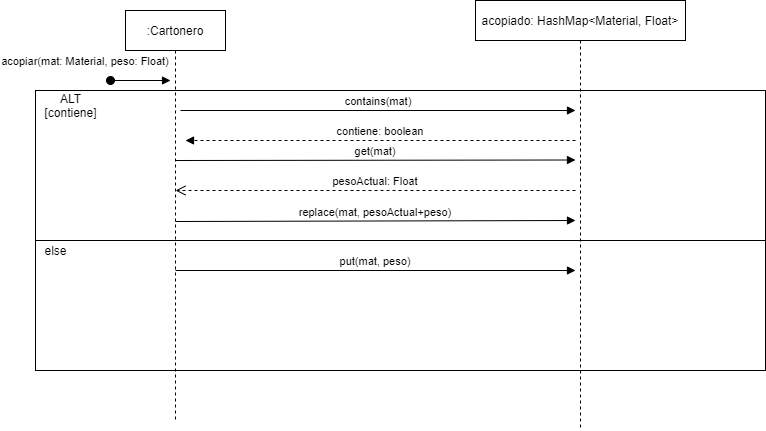

The diagram above was exported from draw.io. Its source (the exported page's mxGraphModel, read from the mxfile embedded in the PNG):
<mxGraphModel dx="1702" dy="494" grid="1" gridSize="10" guides="1" tooltips="1" connect="1" arrows="1" fold="1" page="1" pageScale="1" pageWidth="850" pageHeight="1100" math="0" shadow="0">
  <root>
    <mxCell id="0" />
    <mxCell id="1" parent="0" />
    <mxCell id="Ax-xWmne36nGFCWhTO6m-1" value="" style="rounded=0;whiteSpace=wrap;html=1;" parent="1" vertex="1">
      <mxGeometry x="30" y="160" width="730" height="280" as="geometry" />
    </mxCell>
    <mxCell id="Ax-xWmne36nGFCWhTO6m-6" value="" style="whiteSpace=wrap;html=1;" parent="1" vertex="1">
      <mxGeometry x="30" y="310" width="730" height="130" as="geometry" />
    </mxCell>
    <mxCell id="3nuBFxr9cyL0pnOWT2aG-1" value=":Cartonero" style="shape=umlLifeline;perimeter=lifelinePerimeter;container=1;collapsible=0;recursiveResize=0;rounded=0;shadow=0;strokeWidth=1;" parent="1" vertex="1">
      <mxGeometry x="120" y="80" width="100" height="410" as="geometry" />
    </mxCell>
    <mxCell id="3nuBFxr9cyL0pnOWT2aG-3" value="acopiar(mat: Material, peso: Float)" style="verticalAlign=bottom;startArrow=oval;endArrow=block;startSize=8;shadow=0;strokeWidth=1;" parent="3nuBFxr9cyL0pnOWT2aG-1" edge="1">
      <mxGeometry x="-1" y="27" relative="1" as="geometry">
        <mxPoint x="-15" y="70" as="sourcePoint" />
        <mxPoint x="45" y="70" as="targetPoint" />
        <mxPoint x="-25" y="17" as="offset" />
      </mxGeometry>
    </mxCell>
    <mxCell id="3nuBFxr9cyL0pnOWT2aG-5" value="acopiado: HashMap&lt;Material, Float&gt;" style="shape=umlLifeline;perimeter=lifelinePerimeter;container=1;collapsible=0;recursiveResize=0;rounded=0;shadow=0;strokeWidth=1;" parent="1" vertex="1">
      <mxGeometry x="470" y="70" width="210" height="430" as="geometry" />
    </mxCell>
    <mxCell id="3nuBFxr9cyL0pnOWT2aG-8" value="contains(mat)" style="verticalAlign=bottom;endArrow=block;shadow=0;strokeWidth=1;" parent="1" edge="1">
      <mxGeometry relative="1" as="geometry">
        <mxPoint x="175" y="180.0000000000001" as="sourcePoint" />
        <mxPoint x="570" y="180" as="targetPoint" />
      </mxGeometry>
    </mxCell>
    <mxCell id="3nuBFxr9cyL0pnOWT2aG-9" value="contiene: boolean" style="verticalAlign=bottom;endArrow=block;entryX=1;entryY=0;shadow=0;strokeWidth=1;dashed=1;" parent="1" edge="1">
      <mxGeometry relative="1" as="geometry">
        <mxPoint x="570" y="210" as="sourcePoint" />
        <mxPoint x="180" y="210" as="targetPoint" />
      </mxGeometry>
    </mxCell>
    <mxCell id="3nuBFxr9cyL0pnOWT2aG-10" value="pesoActual: Float" style="verticalAlign=bottom;endArrow=open;dashed=1;endSize=8;shadow=0;strokeWidth=1;" parent="1" edge="1">
      <mxGeometry relative="1" as="geometry">
        <mxPoint x="170" y="260" as="targetPoint" />
        <mxPoint x="570" y="260" as="sourcePoint" />
      </mxGeometry>
    </mxCell>
    <mxCell id="Ax-xWmne36nGFCWhTO6m-2" value="ALT&lt;br&gt;[contiene]" style="text;html=1;align=center;verticalAlign=middle;resizable=0;points=[];autosize=1;strokeColor=none;" parent="1" vertex="1">
      <mxGeometry x="30" y="160" width="70" height="30" as="geometry" />
    </mxCell>
    <mxCell id="Ax-xWmne36nGFCWhTO6m-4" value="get(mat)" style="verticalAlign=bottom;endArrow=block;shadow=0;strokeWidth=1;" parent="1" edge="1">
      <mxGeometry relative="1" as="geometry">
        <mxPoint x="170" y="230.0000000000001" as="sourcePoint" />
        <mxPoint x="570" y="229.5" as="targetPoint" />
      </mxGeometry>
    </mxCell>
    <mxCell id="Ax-xWmne36nGFCWhTO6m-5" value="replace(mat, pesoActual+peso)" style="verticalAlign=bottom;endArrow=block;shadow=0;strokeWidth=1;" parent="1" edge="1">
      <mxGeometry relative="1" as="geometry">
        <mxPoint x="170" y="291.0000000000001" as="sourcePoint" />
        <mxPoint x="570" y="290" as="targetPoint" />
      </mxGeometry>
    </mxCell>
    <mxCell id="Ax-xWmne36nGFCWhTO6m-7" value="else" style="text;html=1;align=center;verticalAlign=middle;resizable=0;points=[];autosize=1;strokeColor=none;" parent="1" vertex="1">
      <mxGeometry x="30" y="310" width="40" height="20" as="geometry" />
    </mxCell>
    <mxCell id="Ax-xWmne36nGFCWhTO6m-8" value="put(mat, peso)" style="verticalAlign=bottom;endArrow=block;shadow=0;strokeWidth=1;" parent="1" edge="1">
      <mxGeometry relative="1" as="geometry">
        <mxPoint x="170" y="340.0000000000001" as="sourcePoint" />
        <mxPoint x="570" y="340" as="targetPoint" />
      </mxGeometry>
    </mxCell>
  </root>
</mxGraphModel>